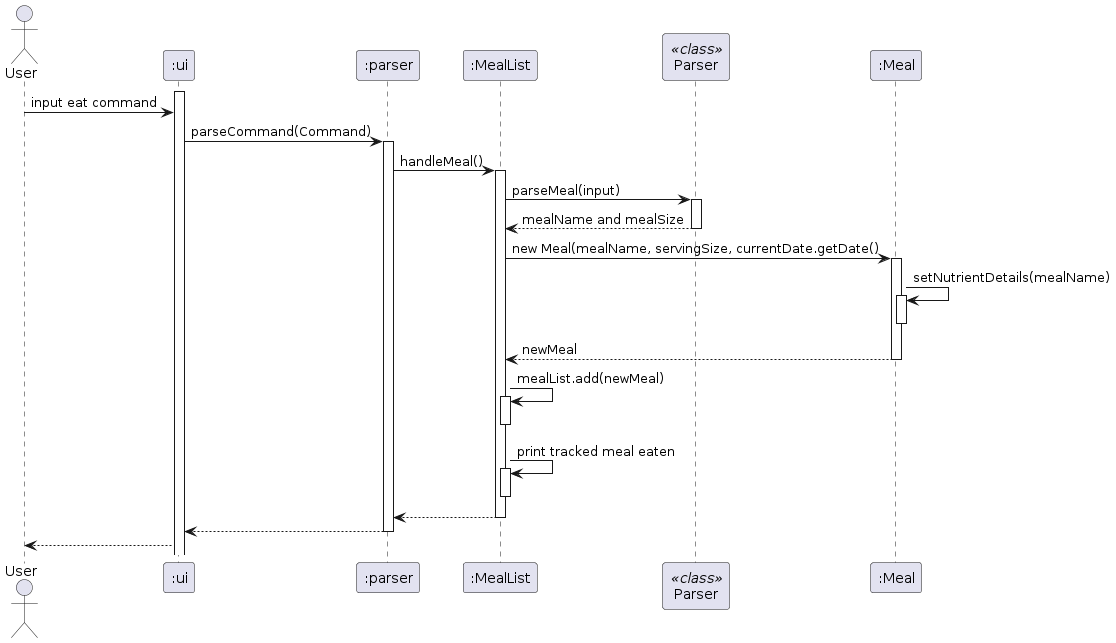

The diagram above was rendered by PlantUML. Its source (embedded in the PNG):
@startuml
actor User   
participant ":ui" as ui
participant ":parser" as P
participant ":MealList" as Foo1
participant "Parser" as Foo2 << class >>
participant ":Meal" as Foo3 

activate ui
User -> ui : input eat command
ui -> P : parseCommand(Command)
activate P
P -> Foo1 : handleMeal()
activate Foo1

Foo1 -> Foo2 : parseMeal(input)
activate Foo2
Foo2 --> Foo1 : mealName and mealSize
deactivate Foo2

Foo1 -> Foo3 : new Meal(mealName, servingSize, currentDate.getDate()
activate Foo3

Foo3 -> Foo3 : setNutrientDetails(mealName)
activate Foo3
deactivate Foo3

Foo3 --> Foo1 : newMeal
deactivate Foo3

Foo1 -> Foo1 : mealList.add(newMeal)
activate Foo1
deactivate Foo1

Foo1 -> Foo1 : print tracked meal eaten
activate Foo1
deactivate Foo1

Foo1 --> P
deactivate Foo1
P --> ui
deactivate P
ui --> User
@enduml